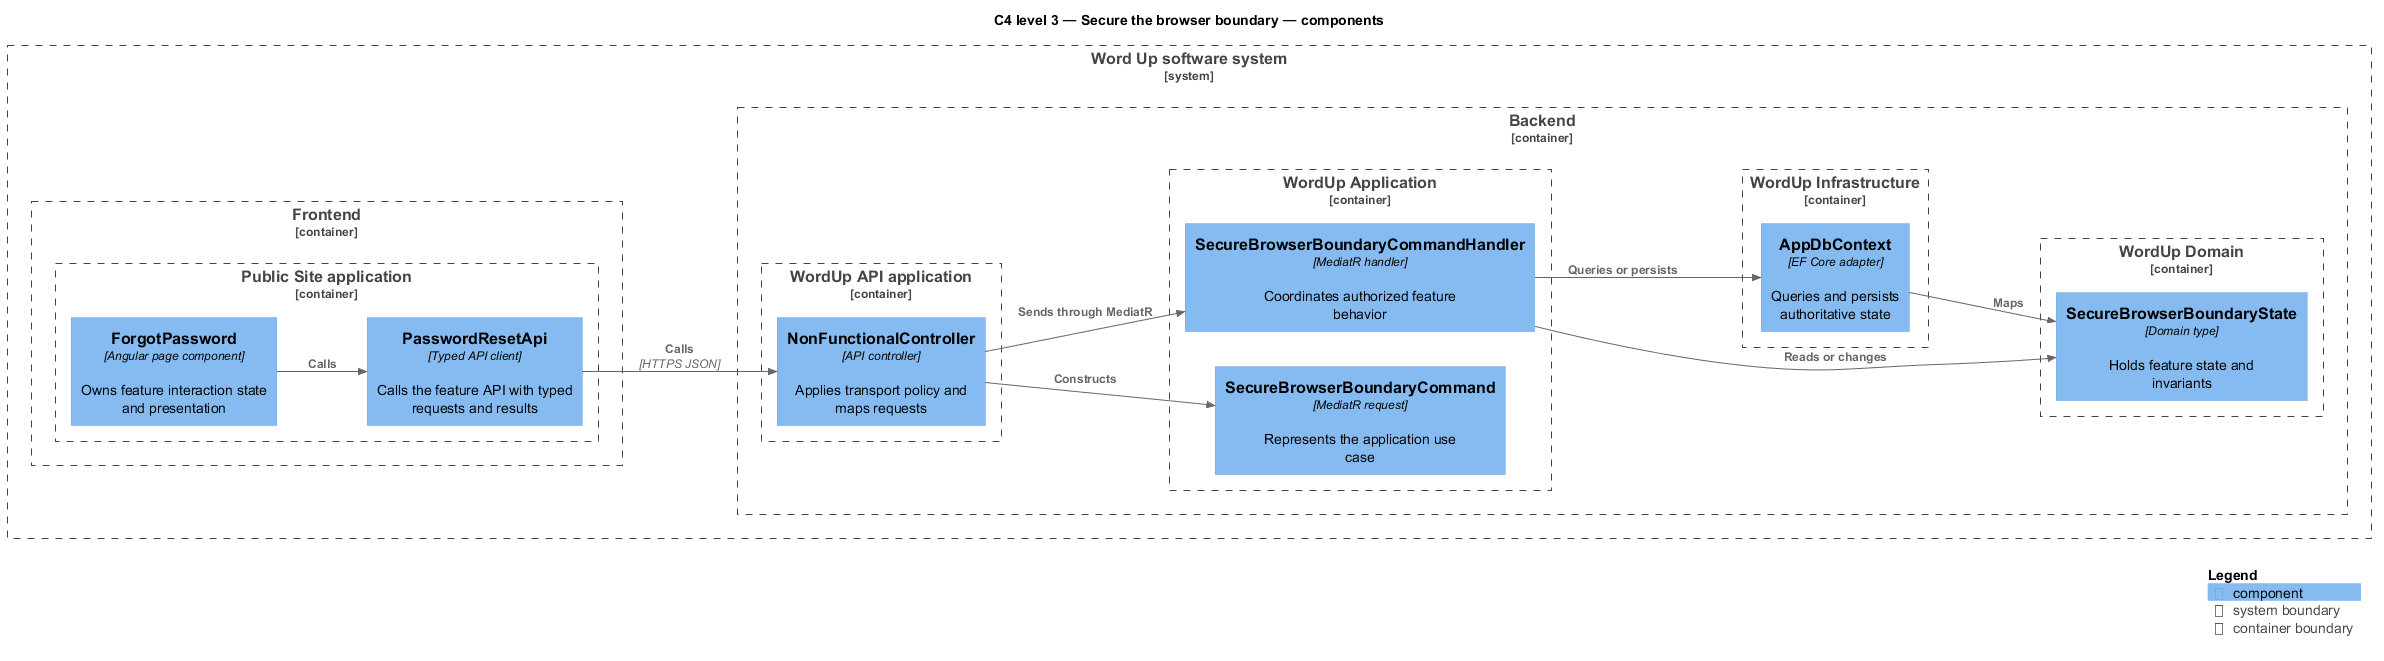

The diagram above was rendered by PlantUML. Its source (embedded in the PNG):
@startuml
!include <C4/C4_Component>
LAYOUT_LEFT_RIGHT()
title C4 level 3 — Secure the browser boundary — components
System_Boundary(wordup, "Word Up software system") {
  Container_Boundary(frontend, "Frontend") {
    Container_Boundary(frontend_app, "Public Site application") {
      Component(page, "ForgotPassword", "Angular page component", "Owns feature interaction state and presentation")
      Component(client, "PasswordResetApi", "Typed API client", "Calls the feature API with typed requests and results")
    }
  }
  Container_Boundary(backend, "Backend") {
    Container_Boundary(api_app, "WordUp API application") {
      Component(controller, "NonFunctionalController", "API controller", "Applies transport policy and maps requests")
    }
    Container_Boundary(application, "WordUp Application") {
      Component(request, "SecureBrowserBoundaryCommand", "MediatR request", "Represents the application use case")
      Component(handler, "SecureBrowserBoundaryCommandHandler", "MediatR handler", "Coordinates authorized feature behavior")
    }
    Container_Boundary(domain, "WordUp Domain") {
      Component(entity, "SecureBrowserBoundaryState", "Domain type", "Holds feature state and invariants")
    }
    Container_Boundary(infrastructure, "WordUp Infrastructure") {
      Component(persistence, "AppDbContext", "EF Core adapter", "Queries and persists authoritative state")
    }
  }
}
Rel(page, client, "Calls")
Rel(client, controller, "Calls", "HTTPS JSON")
Rel(controller, request, "Constructs")
Rel(controller, handler, "Sends through MediatR")
Rel(handler, entity, "Reads or changes")
Rel(handler, persistence, "Queries or persists")
Rel(persistence, entity, "Maps")
SHOW_LEGEND()
@enduml